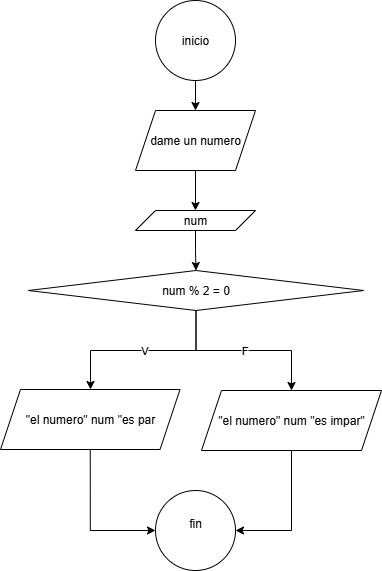

The diagram above was exported from draw.io. Its source (the exported page's mxGraphModel, read from the mxfile embedded in the PNG):
<mxGraphModel dx="1111" dy="545" grid="1" gridSize="10" guides="1" tooltips="1" connect="1" arrows="1" fold="1" page="1" pageScale="1" pageWidth="850" pageHeight="1100" math="0" shadow="0">
  <root>
    <mxCell id="0" />
    <mxCell id="1" parent="0" />
    <mxCell id="RtP_R-uD1QDNCpQjVdxG-1" value="" style="edgeStyle=orthogonalEdgeStyle;rounded=0;orthogonalLoop=1;jettySize=auto;html=1;" edge="1" parent="1" source="RtP_R-uD1QDNCpQjVdxG-2" target="RtP_R-uD1QDNCpQjVdxG-4">
      <mxGeometry relative="1" as="geometry" />
    </mxCell>
    <mxCell id="RtP_R-uD1QDNCpQjVdxG-2" value="inicio" style="ellipse;whiteSpace=wrap;html=1;" vertex="1" parent="1">
      <mxGeometry x="405" y="200" width="80" height="80" as="geometry" />
    </mxCell>
    <mxCell id="RtP_R-uD1QDNCpQjVdxG-3" value="" style="edgeStyle=orthogonalEdgeStyle;rounded=0;orthogonalLoop=1;jettySize=auto;html=1;entryX=0.5;entryY=0;entryDx=0;entryDy=0;" edge="1" parent="1" source="RtP_R-uD1QDNCpQjVdxG-4" target="RtP_R-uD1QDNCpQjVdxG-6">
      <mxGeometry relative="1" as="geometry">
        <mxPoint x="445" y="500" as="targetPoint" />
      </mxGeometry>
    </mxCell>
    <mxCell id="RtP_R-uD1QDNCpQjVdxG-4" value="dame un numero" style="shape=parallelogram;perimeter=parallelogramPerimeter;whiteSpace=wrap;html=1;fixedSize=1;" vertex="1" parent="1">
      <mxGeometry x="385" y="310" width="120" height="60" as="geometry" />
    </mxCell>
    <mxCell id="RtP_R-uD1QDNCpQjVdxG-5" value="" style="edgeStyle=orthogonalEdgeStyle;rounded=0;orthogonalLoop=1;jettySize=auto;html=1;" edge="1" parent="1" source="RtP_R-uD1QDNCpQjVdxG-6" target="RtP_R-uD1QDNCpQjVdxG-9">
      <mxGeometry relative="1" as="geometry" />
    </mxCell>
    <mxCell id="RtP_R-uD1QDNCpQjVdxG-6" value="num" style="shape=parallelogram;perimeter=parallelogramPerimeter;whiteSpace=wrap;html=1;fixedSize=1;" vertex="1" parent="1">
      <mxGeometry x="385" y="410" width="120" height="20" as="geometry" />
    </mxCell>
    <mxCell id="RtP_R-uD1QDNCpQjVdxG-7" value="V" style="edgeStyle=orthogonalEdgeStyle;rounded=0;orthogonalLoop=1;jettySize=auto;html=1;" edge="1" parent="1" source="RtP_R-uD1QDNCpQjVdxG-9" target="RtP_R-uD1QDNCpQjVdxG-11">
      <mxGeometry relative="1" as="geometry">
        <Array as="points">
          <mxPoint x="446" y="550" />
          <mxPoint x="340" y="550" />
        </Array>
      </mxGeometry>
    </mxCell>
    <mxCell id="RtP_R-uD1QDNCpQjVdxG-8" value="F" style="edgeStyle=orthogonalEdgeStyle;rounded=0;orthogonalLoop=1;jettySize=auto;html=1;" edge="1" parent="1" source="RtP_R-uD1QDNCpQjVdxG-9" target="RtP_R-uD1QDNCpQjVdxG-13">
      <mxGeometry relative="1" as="geometry" />
    </mxCell>
    <mxCell id="RtP_R-uD1QDNCpQjVdxG-9" value="num % 2 = 0" style="rhombus;whiteSpace=wrap;html=1;" vertex="1" parent="1">
      <mxGeometry x="278" y="470" width="335" height="40" as="geometry" />
    </mxCell>
    <mxCell id="RtP_R-uD1QDNCpQjVdxG-10" style="edgeStyle=orthogonalEdgeStyle;rounded=0;orthogonalLoop=1;jettySize=auto;html=1;exitX=0.5;exitY=1;exitDx=0;exitDy=0;entryX=0;entryY=0.5;entryDx=0;entryDy=0;" edge="1" parent="1" source="RtP_R-uD1QDNCpQjVdxG-11" target="RtP_R-uD1QDNCpQjVdxG-14">
      <mxGeometry relative="1" as="geometry" />
    </mxCell>
    <mxCell id="RtP_R-uD1QDNCpQjVdxG-11" value="&quot;el numero&quot; num &quot;es par" style="shape=parallelogram;perimeter=parallelogramPerimeter;whiteSpace=wrap;html=1;fixedSize=1;" vertex="1" parent="1">
      <mxGeometry x="250" y="589" width="179.5" height="60" as="geometry" />
    </mxCell>
    <mxCell id="RtP_R-uD1QDNCpQjVdxG-12" style="edgeStyle=orthogonalEdgeStyle;rounded=0;orthogonalLoop=1;jettySize=auto;html=1;exitX=0.5;exitY=1;exitDx=0;exitDy=0;entryX=1;entryY=0.5;entryDx=0;entryDy=0;" edge="1" parent="1" source="RtP_R-uD1QDNCpQjVdxG-13" target="RtP_R-uD1QDNCpQjVdxG-14">
      <mxGeometry relative="1" as="geometry" />
    </mxCell>
    <mxCell id="RtP_R-uD1QDNCpQjVdxG-13" value="&quot;el numero&quot; num &quot;es impar&quot;" style="shape=parallelogram;perimeter=parallelogramPerimeter;whiteSpace=wrap;html=1;fixedSize=1;" vertex="1" parent="1">
      <mxGeometry x="451" y="590" width="180" height="60" as="geometry" />
    </mxCell>
    <mxCell id="RtP_R-uD1QDNCpQjVdxG-14" value="fin&lt;div&gt;&lt;br&gt;&lt;/div&gt;" style="ellipse;whiteSpace=wrap;html=1;" vertex="1" parent="1">
      <mxGeometry x="405" y="690" width="80" height="80" as="geometry" />
    </mxCell>
  </root>
</mxGraphModel>